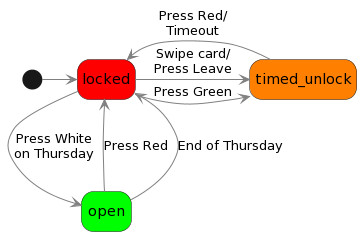

The diagram above was rendered by PlantUML. Its source (embedded in the PNG):
@startuml
hide empty description

<style>
stateDiagram {
  arrow {
    LineColor Gray
  }
}
</style>

state locked #ff0000
state open #00ff00
state timed_unlock #ff8000

[*] -> locked
locked --> open: Press White\non Thursday
locked -> timed_unlock: Press Green
locked -> timed_unlock: Swipe card/\nPress Leave
open -> locked: Press Red
open -> locked: End of Thursday
timed_unlock -> locked: Press Red/\nTimeout
@enduml